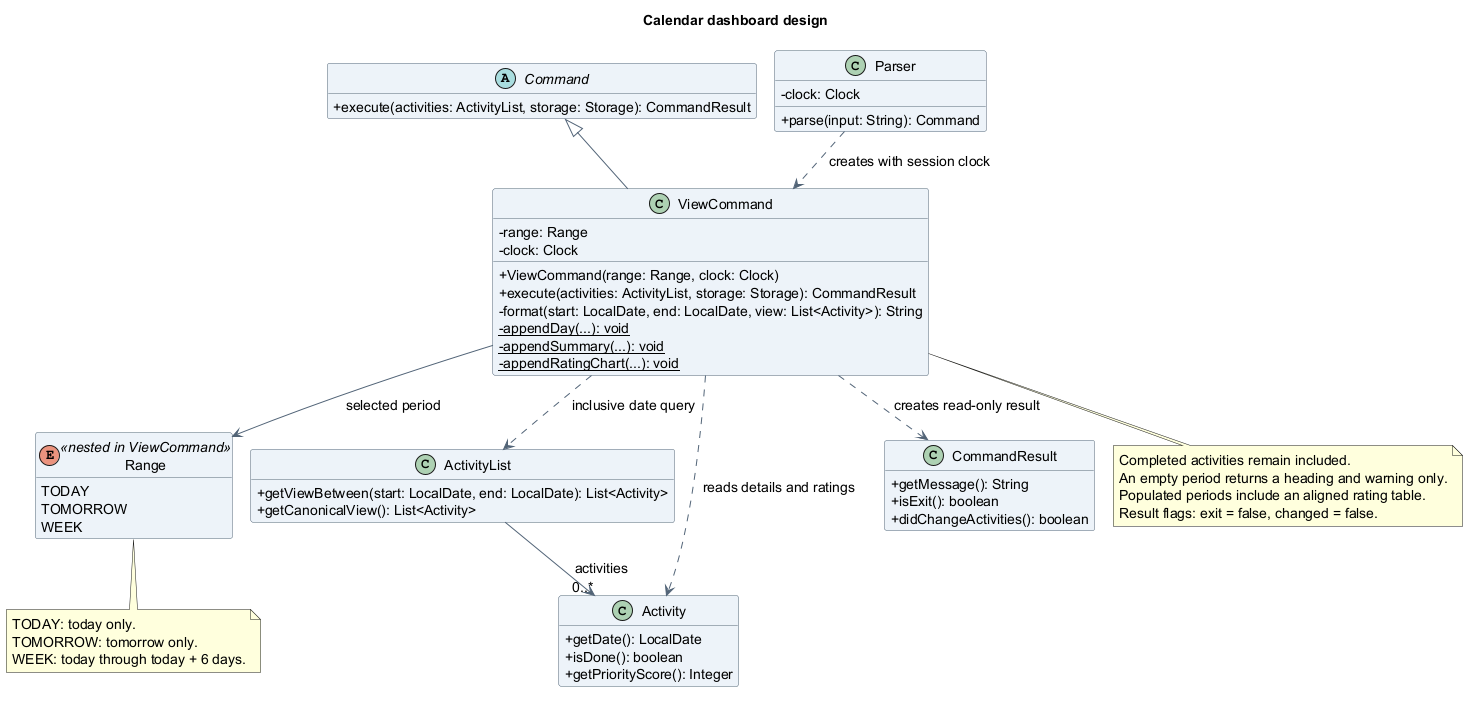

The diagram above was rendered by PlantUML. Its source (embedded in the PNG):
@startuml
!pragma layout smetana
title Calendar dashboard design
skinparam backgroundColor white
skinparam shadowing false
skinparam defaultFontName SansSerif
skinparam defaultFontSize 14
skinparam classAttributeIconSize 0
skinparam classBackgroundColor #EDF3F8
skinparam classBorderColor #526477
skinparam ArrowColor #526477
hide empty members

abstract class Command {
  +execute(activities: ActivityList, storage: Storage): CommandResult
}
class Parser {
  -clock: Clock
  +parse(input: String): Command
}
class ViewCommand {
  -range: Range
  -clock: Clock
  +ViewCommand(range: Range, clock: Clock)
  +execute(activities: ActivityList, storage: Storage): CommandResult
  -format(start: LocalDate, end: LocalDate, view: List<Activity>): String
  {static} -appendDay(...): void
  {static} -appendSummary(...): void
  {static} -appendRatingChart(...): void
}
enum Range <<nested in ViewCommand>> {
  TODAY
  TOMORROW
  WEEK
}
class ActivityList {
  +getViewBetween(start: LocalDate, end: LocalDate): List<Activity>
  +getCanonicalView(): List<Activity>
}
class Activity {
  +getDate(): LocalDate
  +isDone(): boolean
  +getPriorityScore(): Integer
}
class CommandResult {
  +getMessage(): String
  +isExit(): boolean
  +didChangeActivities(): boolean
}

Command <|-- ViewCommand
Parser ..> ViewCommand : creates with session clock
ViewCommand --> Range : selected period
ViewCommand ..> ActivityList : inclusive date query
ViewCommand ..> Activity : reads details and ratings
ViewCommand ..> CommandResult : creates read-only result
ActivityList --> "0..*" Activity : activities

note bottom of Range
  TODAY: today only.
  TOMORROW: tomorrow only.
  WEEK: today through today + 6 days.
end note
note bottom of ViewCommand
  Completed activities remain included.
  An empty period returns a heading and warning only.
  Populated periods include an aligned rating table.
  Result flags: exit = false, changed = false.
end note
@enduml